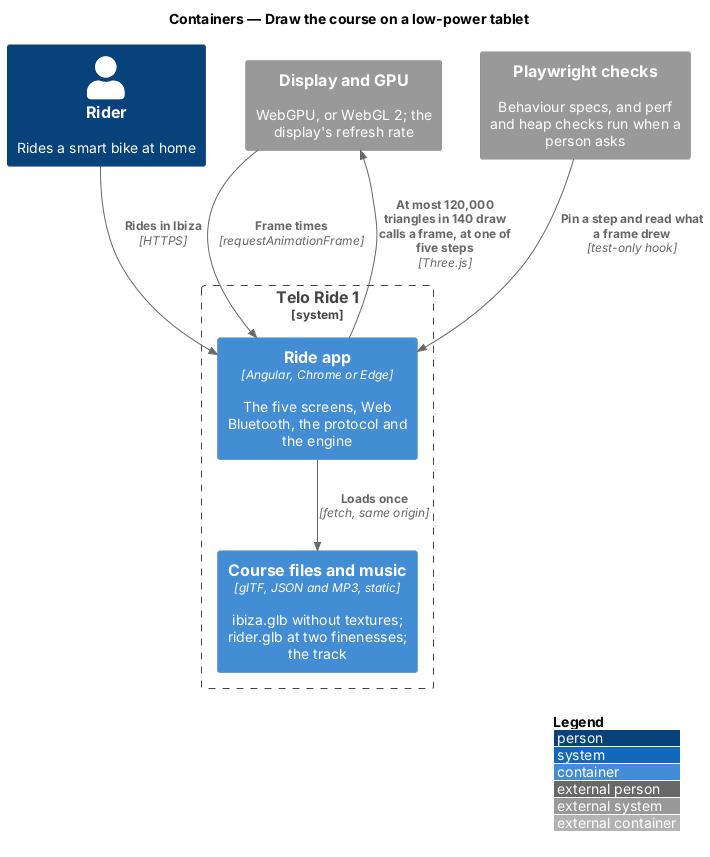

The diagram above was rendered by PlantUML. Its source (embedded in the PNG):
@startuml
!include <C4/C4_Container>
LAYOUT_WITH_LEGEND()
title Containers — Draw the course on a low-power tablet

Person(rider, "Rider", "Rides a smart bike at home")
System_Boundary(telo, "Telo Ride 1") {
  Container(app, "Ride app", "Angular, Chrome or Edge", "The five screens, Web Bluetooth, the protocol and the engine")
  Container(files, "Course files and music", "glTF, JSON and MP3, static", "ibiza.glb without textures; rider.glb at two finenesses; the track")
}
System_Ext(gpu, "Display and GPU", "WebGPU, or WebGL 2; the display's refresh rate")
System_Ext(checks, "Playwright checks", "Behaviour specs, and perf and heap checks run when a person asks")

Rel(rider, app, "Rides in Ibiza", "HTTPS")
Rel(app, files, "Loads once", "fetch, same origin")
Rel(app, gpu, "At most 120,000 triangles in 140 draw calls a frame, at one of five steps", "Three.js")
Rel(gpu, app, "Frame times", "requestAnimationFrame")
Rel(checks, app, "Pin a step and read what a frame drew", "test-only hook")
@enduml